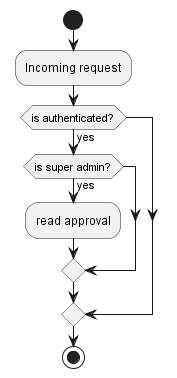

The diagram above was rendered by PlantUML. Its source (embedded in the PNG):
@startuml
'https://plantuml.com/activity-diagram-beta

start
:Incoming request;
if (is authenticated?) then (yes)
    if (is super admin?) then (yes)
      :read approval;
  endif
endif
stop
@enduml